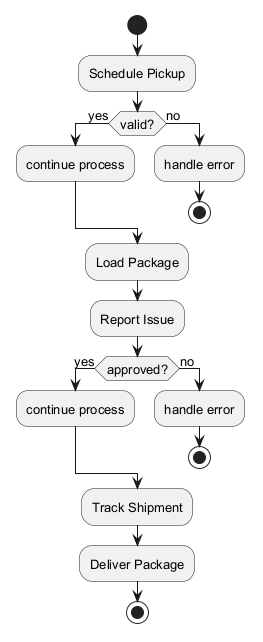

The diagram above was rendered by PlantUML. Its source (embedded in the PNG):
@startuml
skinparam backgroundColor #FFFFFF
skinparam classBackgroundColor #F1F8E9
skinparam classBorderColor #33691E
skinparam defaultFontSize 13
start
:Schedule Pickup;
if (valid?) then (yes)
:continue process;
else (no)
:handle error;
stop
endif
:Load Package;
:Report Issue;
if (approved?) then (yes)
:continue process;
else (no)
:handle error;
stop
endif
:Track Shipment;
:Deliver Package;
stop
@enduml